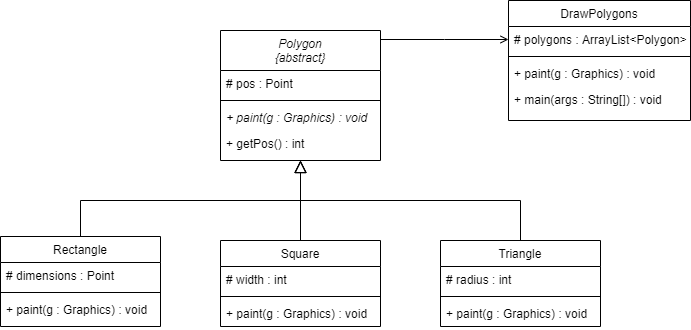

The diagram above was exported from draw.io. Its source (the exported page's mxGraphModel, read from the mxfile embedded in the PNG):
<mxGraphModel dx="700" dy="815" grid="1" gridSize="10" guides="1" tooltips="1" connect="1" arrows="1" fold="1" page="1" pageScale="1" pageWidth="827" pageHeight="1169" math="0" shadow="0">
  <root>
    <mxCell id="WIyWlLk6GJQsqaUBKTNV-0" />
    <mxCell id="WIyWlLk6GJQsqaUBKTNV-1" parent="WIyWlLk6GJQsqaUBKTNV-0" />
    <mxCell id="zkfFHV4jXpPFQw0GAbJ--0" value="Polygon&#10;{abstract}" style="swimlane;fontStyle=2;align=center;verticalAlign=top;childLayout=stackLayout;horizontal=1;startSize=40;horizontalStack=0;resizeParent=1;resizeLast=0;collapsible=1;marginBottom=0;rounded=0;shadow=0;strokeWidth=1;" parent="WIyWlLk6GJQsqaUBKTNV-1" vertex="1">
      <mxGeometry x="220" y="150" width="160" height="130" as="geometry">
        <mxRectangle x="230" y="140" width="160" height="26" as="alternateBounds" />
      </mxGeometry>
    </mxCell>
    <mxCell id="zkfFHV4jXpPFQw0GAbJ--1" value="# pos : Point" style="text;align=left;verticalAlign=top;spacingLeft=4;spacingRight=4;overflow=hidden;rotatable=0;points=[[0,0.5],[1,0.5]];portConstraint=eastwest;" parent="zkfFHV4jXpPFQw0GAbJ--0" vertex="1">
      <mxGeometry y="40" width="160" height="26" as="geometry" />
    </mxCell>
    <mxCell id="zkfFHV4jXpPFQw0GAbJ--4" value="" style="line;html=1;strokeWidth=1;align=left;verticalAlign=middle;spacingTop=-1;spacingLeft=3;spacingRight=3;rotatable=0;labelPosition=right;points=[];portConstraint=eastwest;" parent="zkfFHV4jXpPFQw0GAbJ--0" vertex="1">
      <mxGeometry y="66" width="160" height="8" as="geometry" />
    </mxCell>
    <mxCell id="zkfFHV4jXpPFQw0GAbJ--2" value="+ paint(g : Graphics) : void" style="text;align=left;verticalAlign=top;spacingLeft=4;spacingRight=4;overflow=hidden;rotatable=0;points=[[0,0.5],[1,0.5]];portConstraint=eastwest;rounded=0;shadow=0;html=0;fontStyle=2" parent="zkfFHV4jXpPFQw0GAbJ--0" vertex="1">
      <mxGeometry y="74" width="160" height="26" as="geometry" />
    </mxCell>
    <mxCell id="zkfFHV4jXpPFQw0GAbJ--3" value="+ getPos() : int" style="text;align=left;verticalAlign=top;spacingLeft=4;spacingRight=4;overflow=hidden;rotatable=0;points=[[0,0.5],[1,0.5]];portConstraint=eastwest;rounded=0;shadow=0;html=0;" parent="zkfFHV4jXpPFQw0GAbJ--0" vertex="1">
      <mxGeometry y="100" width="160" height="26" as="geometry" />
    </mxCell>
    <mxCell id="zkfFHV4jXpPFQw0GAbJ--6" value="Rectangle" style="swimlane;fontStyle=0;align=center;verticalAlign=top;childLayout=stackLayout;horizontal=1;startSize=26;horizontalStack=0;resizeParent=1;resizeLast=0;collapsible=1;marginBottom=0;rounded=0;shadow=0;strokeWidth=1;" parent="WIyWlLk6GJQsqaUBKTNV-1" vertex="1">
      <mxGeometry y="356" width="160" height="90" as="geometry">
        <mxRectangle x="130" y="380" width="160" height="26" as="alternateBounds" />
      </mxGeometry>
    </mxCell>
    <mxCell id="zkfFHV4jXpPFQw0GAbJ--7" value="# dimensions : Point" style="text;align=left;verticalAlign=top;spacingLeft=4;spacingRight=4;overflow=hidden;rotatable=0;points=[[0,0.5],[1,0.5]];portConstraint=eastwest;" parent="zkfFHV4jXpPFQw0GAbJ--6" vertex="1">
      <mxGeometry y="26" width="160" height="26" as="geometry" />
    </mxCell>
    <mxCell id="zkfFHV4jXpPFQw0GAbJ--9" value="" style="line;html=1;strokeWidth=1;align=left;verticalAlign=middle;spacingTop=-1;spacingLeft=3;spacingRight=3;rotatable=0;labelPosition=right;points=[];portConstraint=eastwest;" parent="zkfFHV4jXpPFQw0GAbJ--6" vertex="1">
      <mxGeometry y="52" width="160" height="8" as="geometry" />
    </mxCell>
    <mxCell id="zkfFHV4jXpPFQw0GAbJ--11" value="+ paint(g : Graphics) : void" style="text;align=left;verticalAlign=top;spacingLeft=4;spacingRight=4;overflow=hidden;rotatable=0;points=[[0,0.5],[1,0.5]];portConstraint=eastwest;" parent="zkfFHV4jXpPFQw0GAbJ--6" vertex="1">
      <mxGeometry y="60" width="160" height="26" as="geometry" />
    </mxCell>
    <mxCell id="zkfFHV4jXpPFQw0GAbJ--12" value="" style="endArrow=block;endSize=10;endFill=0;shadow=0;strokeWidth=1;rounded=0;edgeStyle=elbowEdgeStyle;elbow=vertical;" parent="WIyWlLk6GJQsqaUBKTNV-1" source="zkfFHV4jXpPFQw0GAbJ--6" target="zkfFHV4jXpPFQw0GAbJ--0" edge="1">
      <mxGeometry width="160" relative="1" as="geometry">
        <mxPoint x="200" y="203" as="sourcePoint" />
        <mxPoint x="200" y="203" as="targetPoint" />
        <Array as="points">
          <mxPoint x="300" y="320" />
          <mxPoint x="300" y="318" />
          <mxPoint x="300" y="318" />
        </Array>
      </mxGeometry>
    </mxCell>
    <mxCell id="zkfFHV4jXpPFQw0GAbJ--13" value="Triangle" style="swimlane;fontStyle=0;align=center;verticalAlign=top;childLayout=stackLayout;horizontal=1;startSize=26;horizontalStack=0;resizeParent=1;resizeLast=0;collapsible=1;marginBottom=0;rounded=0;shadow=0;strokeWidth=1;" parent="WIyWlLk6GJQsqaUBKTNV-1" vertex="1">
      <mxGeometry x="440" y="360" width="160" height="86" as="geometry">
        <mxRectangle x="340" y="380" width="170" height="26" as="alternateBounds" />
      </mxGeometry>
    </mxCell>
    <mxCell id="zkfFHV4jXpPFQw0GAbJ--14" value="# radius : int" style="text;align=left;verticalAlign=top;spacingLeft=4;spacingRight=4;overflow=hidden;rotatable=0;points=[[0,0.5],[1,0.5]];portConstraint=eastwest;" parent="zkfFHV4jXpPFQw0GAbJ--13" vertex="1">
      <mxGeometry y="26" width="160" height="26" as="geometry" />
    </mxCell>
    <mxCell id="zkfFHV4jXpPFQw0GAbJ--15" value="" style="line;html=1;strokeWidth=1;align=left;verticalAlign=middle;spacingTop=-1;spacingLeft=3;spacingRight=3;rotatable=0;labelPosition=right;points=[];portConstraint=eastwest;" parent="zkfFHV4jXpPFQw0GAbJ--13" vertex="1">
      <mxGeometry y="52" width="160" height="8" as="geometry" />
    </mxCell>
    <mxCell id="IB7zpf7ZyWh6goZCsKMH-1" value="+ paint(g : Graphics) : void" style="text;align=left;verticalAlign=top;spacingLeft=4;spacingRight=4;overflow=hidden;rotatable=0;points=[[0,0.5],[1,0.5]];portConstraint=eastwest;" parent="zkfFHV4jXpPFQw0GAbJ--13" vertex="1">
      <mxGeometry y="60" width="160" height="26" as="geometry" />
    </mxCell>
    <mxCell id="zkfFHV4jXpPFQw0GAbJ--16" value="" style="endArrow=block;endSize=10;endFill=0;shadow=0;strokeWidth=1;rounded=0;edgeStyle=elbowEdgeStyle;elbow=vertical;" parent="WIyWlLk6GJQsqaUBKTNV-1" source="zkfFHV4jXpPFQw0GAbJ--13" edge="1">
      <mxGeometry width="160" relative="1" as="geometry">
        <mxPoint x="210" y="373" as="sourcePoint" />
        <mxPoint x="300" y="280" as="targetPoint" />
      </mxGeometry>
    </mxCell>
    <mxCell id="zkfFHV4jXpPFQw0GAbJ--17" value="DrawPolygons" style="swimlane;fontStyle=0;align=center;verticalAlign=top;childLayout=stackLayout;horizontal=1;startSize=26;horizontalStack=0;resizeParent=1;resizeLast=0;collapsible=1;marginBottom=0;rounded=0;shadow=0;strokeWidth=1;" parent="WIyWlLk6GJQsqaUBKTNV-1" vertex="1">
      <mxGeometry x="508" y="120" width="182" height="120" as="geometry">
        <mxRectangle x="550" y="140" width="160" height="26" as="alternateBounds" />
      </mxGeometry>
    </mxCell>
    <mxCell id="zkfFHV4jXpPFQw0GAbJ--18" value="# polygons : ArrayList&lt;Polygon&gt;" style="text;align=left;verticalAlign=top;spacingLeft=4;spacingRight=4;overflow=hidden;rotatable=0;points=[[0,0.5],[1,0.5]];portConstraint=eastwest;" parent="zkfFHV4jXpPFQw0GAbJ--17" vertex="1">
      <mxGeometry y="26" width="182" height="26" as="geometry" />
    </mxCell>
    <mxCell id="zkfFHV4jXpPFQw0GAbJ--23" value="" style="line;html=1;strokeWidth=1;align=left;verticalAlign=middle;spacingTop=-1;spacingLeft=3;spacingRight=3;rotatable=0;labelPosition=right;points=[];portConstraint=eastwest;" parent="zkfFHV4jXpPFQw0GAbJ--17" vertex="1">
      <mxGeometry y="52" width="182" height="8" as="geometry" />
    </mxCell>
    <mxCell id="zkfFHV4jXpPFQw0GAbJ--24" value="+ paint(g : Graphics) : void" style="text;align=left;verticalAlign=top;spacingLeft=4;spacingRight=4;overflow=hidden;rotatable=0;points=[[0,0.5],[1,0.5]];portConstraint=eastwest;" parent="zkfFHV4jXpPFQw0GAbJ--17" vertex="1">
      <mxGeometry y="60" width="182" height="26" as="geometry" />
    </mxCell>
    <mxCell id="zkfFHV4jXpPFQw0GAbJ--25" value="+ main(args : String[]) : void" style="text;align=left;verticalAlign=top;spacingLeft=4;spacingRight=4;overflow=hidden;rotatable=0;points=[[0,0.5],[1,0.5]];portConstraint=eastwest;" parent="zkfFHV4jXpPFQw0GAbJ--17" vertex="1">
      <mxGeometry y="86" width="182" height="26" as="geometry" />
    </mxCell>
    <mxCell id="zkfFHV4jXpPFQw0GAbJ--26" value="" style="endArrow=open;shadow=0;strokeWidth=1;rounded=0;endFill=1;edgeStyle=elbowEdgeStyle;elbow=vertical;entryX=0;entryY=0.5;entryDx=0;entryDy=0;" parent="WIyWlLk6GJQsqaUBKTNV-1" source="zkfFHV4jXpPFQw0GAbJ--0" target="zkfFHV4jXpPFQw0GAbJ--18" edge="1">
      <mxGeometry x="0.5" y="41" relative="1" as="geometry">
        <mxPoint x="380" y="192" as="sourcePoint" />
        <mxPoint x="540" y="192" as="targetPoint" />
        <mxPoint x="-40" y="32" as="offset" />
      </mxGeometry>
    </mxCell>
    <mxCell id="IB7zpf7ZyWh6goZCsKMH-2" value="Square" style="swimlane;fontStyle=0;align=center;verticalAlign=top;childLayout=stackLayout;horizontal=1;startSize=26;horizontalStack=0;resizeParent=1;resizeLast=0;collapsible=1;marginBottom=0;rounded=0;shadow=0;strokeWidth=1;" parent="WIyWlLk6GJQsqaUBKTNV-1" vertex="1">
      <mxGeometry x="220" y="360" width="160" height="86" as="geometry">
        <mxRectangle x="340" y="380" width="170" height="26" as="alternateBounds" />
      </mxGeometry>
    </mxCell>
    <mxCell id="IB7zpf7ZyWh6goZCsKMH-3" value="# width : int" style="text;align=left;verticalAlign=top;spacingLeft=4;spacingRight=4;overflow=hidden;rotatable=0;points=[[0,0.5],[1,0.5]];portConstraint=eastwest;" parent="IB7zpf7ZyWh6goZCsKMH-2" vertex="1">
      <mxGeometry y="26" width="160" height="26" as="geometry" />
    </mxCell>
    <mxCell id="IB7zpf7ZyWh6goZCsKMH-4" value="" style="line;html=1;strokeWidth=1;align=left;verticalAlign=middle;spacingTop=-1;spacingLeft=3;spacingRight=3;rotatable=0;labelPosition=right;points=[];portConstraint=eastwest;" parent="IB7zpf7ZyWh6goZCsKMH-2" vertex="1">
      <mxGeometry y="52" width="160" height="8" as="geometry" />
    </mxCell>
    <mxCell id="IB7zpf7ZyWh6goZCsKMH-5" value="+ paint(g : Graphics) : void" style="text;align=left;verticalAlign=top;spacingLeft=4;spacingRight=4;overflow=hidden;rotatable=0;points=[[0,0.5],[1,0.5]];portConstraint=eastwest;" parent="IB7zpf7ZyWh6goZCsKMH-2" vertex="1">
      <mxGeometry y="60" width="160" height="26" as="geometry" />
    </mxCell>
    <mxCell id="IB7zpf7ZyWh6goZCsKMH-11" value="" style="endArrow=block;endSize=10;endFill=0;shadow=0;strokeWidth=1;rounded=0;edgeStyle=elbowEdgeStyle;elbow=vertical;exitX=0.5;exitY=0;exitDx=0;exitDy=0;" parent="WIyWlLk6GJQsqaUBKTNV-1" source="IB7zpf7ZyWh6goZCsKMH-2" edge="1">
      <mxGeometry width="160" relative="1" as="geometry">
        <mxPoint x="530" y="370" as="sourcePoint" />
        <mxPoint x="300" y="280" as="targetPoint" />
      </mxGeometry>
    </mxCell>
  </root>
</mxGraphModel>